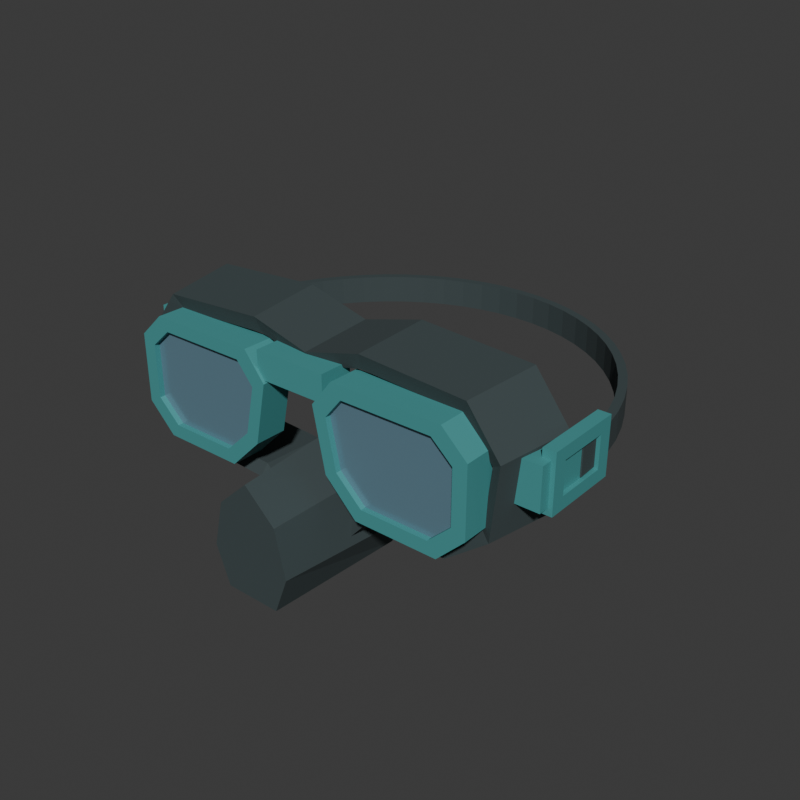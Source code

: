 # Source: source.blend  (saved by Blender 4.3.34; exported with 4.5.12 LTS)
import bpy
from mathutils import Matrix  # noqa: F401  (used for matrix-valued properties, if any)

bpy.ops.wm.read_factory_settings(use_empty=True)
scene = bpy.context.scene
scene.name = 'Scene'

# ---- collections
col_collection = bpy.data.collections.new('Collection'); scene.collection.children.link(col_collection)

# ---- materials (node trees are filled in below, after node groups)
mat_wholesoftskirtnoseandband_charcoal = bpy.data.materials.new('WholeSoftSkirtNoseAndBand_Charcoal')
mat_wholesoftskirtnoseandband_charcoal.diffuse_color = (0.045, 0.065, 0.068, 1.0)
mat_wholelensframesandbuckles_mutedteal = bpy.data.materials.new('WholeLensFramesAndBuckles_MutedTeal')
mat_wholelensframesandbuckles_mutedteal.diffuse_color = (0.075, 0.34, 0.34, 1.0)
mat_wholeopaqueillustrativelens_smokeblue = bpy.data.materials.new('WholeOpaqueIllustrativeLens_SmokeBlue')
mat_wholeopaqueillustrativelens_smokeblue.diffuse_color = (0.16, 0.29, 0.37, 1.0)

# ---- material node trees
mat_wholesoftskirtnoseandband_charcoal.use_nodes = True; mat_wholesoftskirtnoseandband_charcoal.node_tree.nodes.clear()
_N = mat_wholesoftskirtnoseandband_charcoal.node_tree.nodes; _L = mat_wholesoftskirtnoseandband_charcoal.node_tree.links
n0 = _N.new('ShaderNodeBsdfPrincipled'); n0.name = 'Principled BSDF'; n0.location = (10, 300)
n0.inputs[0].default_value = (0.045, 0.065, 0.068, 1.0)
n0.inputs[2].default_value = 0.84
n1 = _N.new('ShaderNodeOutputMaterial'); n1.name = 'Material Output'; n1.location = (300, 300)
_L.new(n0.outputs[0], n1.inputs[0])
n1.is_active_output = True
mat_wholelensframesandbuckles_mutedteal.use_nodes = True; mat_wholelensframesandbuckles_mutedteal.node_tree.nodes.clear()
_N = mat_wholelensframesandbuckles_mutedteal.node_tree.nodes; _L = mat_wholelensframesandbuckles_mutedteal.node_tree.links
n0 = _N.new('ShaderNodeBsdfPrincipled'); n0.name = 'Principled BSDF'; n0.location = (10, 300)
n0.inputs[0].default_value = (0.075, 0.34, 0.34, 1.0)
n0.inputs[1].default_value = 0.1
n0.inputs[2].default_value = 0.55
n1 = _N.new('ShaderNodeOutputMaterial'); n1.name = 'Material Output'; n1.location = (300, 300)
_L.new(n0.outputs[0], n1.inputs[0])
n1.is_active_output = True
mat_wholeopaqueillustrativelens_smokeblue.use_nodes = True; mat_wholeopaqueillustrativelens_smokeblue.node_tree.nodes.clear()
_N = mat_wholeopaqueillustrativelens_smokeblue.node_tree.nodes; _L = mat_wholeopaqueillustrativelens_smokeblue.node_tree.links
n0 = _N.new('ShaderNodeBsdfPrincipled'); n0.name = 'Principled BSDF'; n0.location = (10, 300)
n0.inputs[0].default_value = (0.16, 0.29, 0.37, 1.0)
n0.inputs[1].default_value = 0.28
n0.inputs[2].default_value = 0.25
n1 = _N.new('ShaderNodeOutputMaterial'); n1.name = 'Material Output'; n1.location = (300, 300)
_L.new(n0.outputs[0], n1.inputs[0])
n1.is_active_output = True

# ---- world
world_world = bpy.data.worlds.new('World'); scene.world = world_world
world_world.use_nodes = True; world_world.node_tree.nodes.clear()
_N = world_world.node_tree.nodes; _L = world_world.node_tree.links
n0 = _N.new('ShaderNodeOutputWorld'); n0.name = 'World Output'; n0.location = (300, 300)
n1 = _N.new('ShaderNodeBackground'); n1.name = 'Background'; n1.location = (10, 300)
n1.inputs[0].default_value = (0.05088, 0.05088, 0.05088, 1.0)
_L.new(n1.outputs[0], n0.inputs[0])
n0.is_active_output = True
world_world.color = (0.05088, 0.05088, 0.05088)
world_world.sun_shadow_jitter_overblur = 0.0

# ---- meshes
me_wholecontinuousflaredopenrearfaceskirtmesh = bpy.data.meshes.new('WholeContinuousFlaredOpenRearFaceSkirtMesh')
me_wholecontinuousflaredopenrearfaceskirtmesh.from_pydata([(-0.145, -0.0335, 0.07), (-0.151, -0.0335, 0.125), (-0.126, -0.0335, 0.158), (-0.045, -0.0335, 0.163), (0.0, -0.0335, 0.151), (0.045, -0.0335, 0.163), (0.126, -0.0335, 0.158), (0.151, -0.0335, 0.125), (0.145, -0.0335, 0.07), (0.113, -0.0335, 0.045), (0.048, -0.0335, 0.042), (0.025, -0.0335, 0.016), (-0.025, -0.0335, 0.016), (-0.048, -0.0335, 0.042), (-0.113, -0.0335, 0.045), (-0.1363, -0.0875, 0.0715), (-0.1419, -0.0875, 0.1232), (-0.1184, -0.0875, 0.1542), (-0.0423, -0.0875, 0.1589), (0.0, -0.0875, 0.1476), (0.0423, -0.0875, 0.1589), (0.1184, -0.0875, 0.1542), (0.1419, -0.0875, 0.1232), (0.1363, -0.0875, 0.0715), (0.1062, -0.0875, 0.048), (0.04512, -0.0875, 0.04518), (0.0235, -0.0875, 0.02074), (-0.0235, -0.0875, 0.02074), (-0.04512, -0.0875, 0.04518), (-0.1062, -0.0875, 0.048), (-0.1291, -0.0835, 0.07575), (-0.1344, -0.0835, 0.1181), (-0.1121, -0.0835, 0.1435), (-0.04005, -0.0835, 0.1474), (0.0, -0.0835, 0.1381), (0.04005, -0.0835, 0.1474), (0.1121, -0.0835, 0.1435), (0.1344, -0.0835, 0.1181), (0.1291, -0.0835, 0.07575), (0.1006, -0.0835, 0.0565), (0.04272, -0.0835, 0.05419), (0.02225, -0.0835, 0.03417), (-0.02225, -0.0835, 0.03417), (-0.04272, -0.0835, 0.05419), (-0.1006, -0.0835, 0.0565), (-0.1334, -0.0335, 0.07425), (-0.1389, -0.0335, 0.1199), (-0.1159, -0.0335, 0.1473), (-0.0414, -0.0335, 0.1514), (0.0, -0.0335, 0.1415), (0.0414, -0.0335, 0.1514), (0.1159, -0.0335, 0.1473), (0.1389, -0.0335, 0.1199), (0.1334, -0.0335, 0.07425), (0.104, -0.0335, 0.0535), (0.04416, -0.0335, 0.05101), (0.023, -0.0335, 0.02943), (-0.023, -0.0335, 0.02943), (-0.04416, -0.0335, 0.05101), (-0.104, -0.0335, 0.0535)], [], [(16, 1, 0), (15, 16, 0), (17, 2, 1), (16, 17, 1), (18, 3, 2), (17, 18, 2), (19, 4, 3), (18, 19, 3), (20, 5, 4), (19, 20, 4), (21, 6, 5), (20, 21, 5), (22, 7, 6), (21, 22, 6), (23, 8, 7), (22, 23, 7), (24, 9, 8), (23, 24, 8), (25, 10, 9), (24, 25, 9), (26, 11, 10), (25, 26, 10), (27, 12, 11), (26, 27, 11), (28, 13, 12), (27, 28, 12), (29, 14, 13), (28, 29, 13), (15, 0, 14), (29, 15, 14), (31, 16, 15), (30, 31, 15), (32, 17, 16), (31, 32, 16), (33, 18, 17), (32, 33, 17), (34, 19, 18), (33, 34, 18), (35, 20, 19), (34, 35, 19), (36, 21, 20), (35, 36, 20), (37, 22, 21), (36, 37, 21), (38, 23, 22), (37, 38, 22), (39, 24, 23), (38, 39, 23), (40, 25, 24), (39, 40, 24), (41, 26, 25), (40, 41, 25), (42, 27, 26), (41, 42, 26), (43, 28, 27), (42, 43, 27), (44, 29, 28), (43, 44, 28), (30, 15, 29), (44, 30, 29), (46, 31, 30), (45, 46, 30), (47, 32, 31), (46, 47, 31), (48, 33, 32), (47, 48, 32), (49, 34, 33), (48, 49, 33), (50, 35, 34), (49, 50, 34), (51, 36, 35), (50, 51, 35), (52, 37, 36), (51, 52, 36), (53, 38, 37), (52, 53, 37), (54, 39, 38), (53, 54, 38), (55, 40, 39), (54, 55, 39), (56, 41, 40), (55, 56, 40), (57, 42, 41), (56, 57, 41), (58, 43, 42), (57, 58, 42), (59, 44, 43), (58, 59, 43), (45, 30, 44), (59, 45, 44), (1, 46, 45), (0, 1, 45), (2, 47, 46), (1, 2, 46), (3, 48, 47), (2, 3, 47), (4, 49, 48), (3, 4, 48), (5, 50, 49), (4, 5, 49), (6, 51, 50), (5, 6, 50), (7, 52, 51), (6, 7, 51), (8, 53, 52), (7, 8, 52), (9, 54, 53), (8, 9, 53), (10, 55, 54), (9, 10, 54), (11, 56, 55), (10, 11, 55), (12, 57, 56), (11, 12, 56), (13, 58, 57), (12, 13, 57), (14, 59, 58), (13, 14, 58), (0, 45, 59), (14, 0, 59)])
me_wholecontinuousflaredopenrearfaceskirtmesh.materials.append(mat_wholesoftskirtnoseandband_charcoal)
me_wholecontinuousflaredopenrearfaceskirtmesh.materials.append(mat_wholelensframesandbuckles_mutedteal)
me_wholecontinuousflaredopenrearfaceskirtmesh.materials.append(mat_wholeopaqueillustrativelens_smokeblue)
me_wholecontinuousflaredopenrearfaceskirtmesh.update()
me_wholeindependentlensframe_leftmesh = bpy.data.meshes.new('WholeIndependentLensFrame_LeftMesh')
me_wholeindependentlensframe_leftmesh.from_pydata([(-0.132, -0.1035, 0.079), (-0.132, -0.1035, 0.128), (-0.114, -0.1035, 0.145), (-0.035, -0.1035, 0.145), (-0.02, -0.1035, 0.126), (-0.029, -0.1035, 0.082), (-0.052, -0.1035, 0.059), (-0.112, -0.1035, 0.059), (-0.1221, -0.1035, 0.08428), (-0.1221, -0.1035, 0.1225), (-0.1073, -0.1035, 0.1358), (-0.04256, -0.1035, 0.1358), (-0.03026, -0.1035, 0.1209), (-0.03764, -0.1035, 0.08662), (-0.0565, -0.1035, 0.06868), (-0.1057, -0.1035, 0.06868), (-0.1221, -0.0805, 0.08428), (-0.1221, -0.0805, 0.1225), (-0.1073, -0.0805, 0.1358), (-0.04256, -0.0805, 0.1358), (-0.03026, -0.0805, 0.1209), (-0.03764, -0.0805, 0.08662), (-0.0565, -0.0805, 0.06868), (-0.1057, -0.0805, 0.06868), (-0.132, -0.0805, 0.079), (-0.132, -0.0805, 0.128), (-0.114, -0.0805, 0.145), (-0.035, -0.0805, 0.145), (-0.02, -0.0805, 0.126), (-0.029, -0.0805, 0.082), (-0.052, -0.0805, 0.059), (-0.112, -0.0805, 0.059)], [], [(9, 1, 0), (8, 9, 0), (10, 2, 1), (9, 10, 1), (11, 3, 2), (10, 11, 2), (12, 4, 3), (11, 12, 3), (13, 5, 4), (12, 13, 4), (14, 6, 5), (13, 14, 5), (15, 7, 6), (14, 15, 6), (8, 0, 7), (15, 8, 7), (17, 9, 8), (16, 17, 8), (18, 10, 9), (17, 18, 9), (19, 11, 10), (18, 19, 10), (20, 12, 11), (19, 20, 11), (21, 13, 12), (20, 21, 12), (22, 14, 13), (21, 22, 13), (23, 15, 14), (22, 23, 14), (16, 8, 15), (23, 16, 15), (25, 17, 16), (24, 25, 16), (26, 18, 17), (25, 26, 17), (27, 19, 18), (26, 27, 18), (28, 20, 19), (27, 28, 19), (29, 21, 20), (28, 29, 20), (30, 22, 21), (29, 30, 21), (31, 23, 22), (30, 31, 22), (24, 16, 23), (31, 24, 23), (1, 25, 24), (0, 1, 24), (2, 26, 25), (1, 2, 25), (3, 27, 26), (2, 3, 26), (4, 28, 27), (3, 4, 27), (5, 29, 28), (4, 5, 28), (6, 30, 29), (5, 6, 29), (7, 31, 30), (6, 7, 30), (0, 24, 31), (7, 0, 31)])
me_wholeindependentlensframe_leftmesh.polygons.foreach_set('material_index', [1, 1, 1, 1, 1, 1, 1, 1, 1, 1, 1, 1, 1, 1, 1, 1, 1, 1, 1, 1, 1, 1, 1, 1, 1, 1, 1, 1, 1, 1, 1, 1, 1, 1, 1, 1, 1, 1, 1, 1, 1, 1, 1, 1, 1, 1, 1, 1, 1, 1, 1, 1, 1, 1, 1, 1, 1, 1, 1, 1, 1, 1, 1, 1])
me_wholeindependentlensframe_leftmesh.materials.append(mat_wholesoftskirtnoseandband_charcoal)
me_wholeindependentlensframe_leftmesh.materials.append(mat_wholelensframesandbuckles_mutedteal)
me_wholeindependentlensframe_leftmesh.materials.append(mat_wholeopaqueillustrativelens_smokeblue)
me_wholeindependentlensframe_leftmesh.update()
me_wholeopaqueillustrativelens_leftmesh = bpy.data.meshes.new('WholeOpaqueIllustrativeLens_LeftMesh')
me_wholeopaqueillustrativelens_leftmesh.from_pydata([(-0.1064, -0.0995, 0.06782), (-0.05599, -0.0995, 0.06782), (-0.03666, -0.0995, 0.08621), (-0.02909, -0.0995, 0.1214), (-0.0417, -0.0995, 0.1366), (-0.1081, -0.0995, 0.1366), (-0.1232, -0.0995, 0.123), (-0.1232, -0.0995, 0.08381), (-0.1064, -0.0865, 0.06782), (-0.05599, -0.0865, 0.06782), (-0.03666, -0.0865, 0.08621), (-0.02909, -0.0865, 0.1214), (-0.0417, -0.0865, 0.1366), (-0.1081, -0.0865, 0.1366), (-0.1232, -0.0865, 0.123), (-0.1232, -0.0865, 0.08381)], [], [(7, 0, 1), (9, 8, 15), (7, 1, 2), (10, 9, 15), (7, 2, 3), (11, 10, 15), (7, 3, 4), (12, 11, 15), (7, 4, 5), (13, 12, 15), (5, 6, 7), (15, 14, 13), (9, 1, 0), (8, 9, 0), (10, 2, 1), (9, 10, 1), (11, 3, 2), (10, 11, 2), (12, 4, 3), (11, 12, 3), (13, 5, 4), (12, 13, 4), (14, 6, 5), (13, 14, 5), (15, 7, 6), (14, 15, 6), (8, 0, 7), (15, 8, 7)])
me_wholeopaqueillustrativelens_leftmesh.polygons.foreach_set('material_index', [2, 2, 2, 2, 2, 2, 2, 2, 2, 2, 2, 2, 2, 2, 2, 2, 2, 2, 2, 2, 2, 2, 2, 2, 2, 2, 2, 2])
me_wholeopaqueillustrativelens_leftmesh.materials.append(mat_wholesoftskirtnoseandband_charcoal)
me_wholeopaqueillustrativelens_leftmesh.materials.append(mat_wholelensframesandbuckles_mutedteal)
me_wholeopaqueillustrativelens_leftmesh.materials.append(mat_wholeopaqueillustrativelens_smokeblue)
me_wholeopaqueillustrativelens_leftmesh.update()
me_wholeindependentlensframe_rightmesh = bpy.data.meshes.new('WholeIndependentLensFrame_RightMesh')
me_wholeindependentlensframe_rightmesh.from_pydata([(0.132, -0.1035, 0.079), (0.132, -0.1035, 0.128), (0.114, -0.1035, 0.145), (0.035, -0.1035, 0.145), (0.02, -0.1035, 0.126), (0.029, -0.1035, 0.082), (0.052, -0.1035, 0.059), (0.112, -0.1035, 0.059), (0.1221, -0.1035, 0.08428), (0.1221, -0.1035, 0.1225), (0.1073, -0.1035, 0.1358), (0.04256, -0.1035, 0.1358), (0.03026, -0.1035, 0.1209), (0.03764, -0.1035, 0.08662), (0.0565, -0.1035, 0.06868), (0.1057, -0.1035, 0.06868), (0.1221, -0.0805, 0.08428), (0.1221, -0.0805, 0.1225), (0.1073, -0.0805, 0.1358), (0.04256, -0.0805, 0.1358), (0.03026, -0.0805, 0.1209), (0.03764, -0.0805, 0.08662), (0.0565, -0.0805, 0.06868), (0.1057, -0.0805, 0.06868), (0.132, -0.0805, 0.079), (0.132, -0.0805, 0.128), (0.114, -0.0805, 0.145), (0.035, -0.0805, 0.145), (0.02, -0.0805, 0.126), (0.029, -0.0805, 0.082), (0.052, -0.0805, 0.059), (0.112, -0.0805, 0.059)], [], [(0, 1, 9), (0, 9, 8), (1, 2, 10), (1, 10, 9), (2, 3, 11), (2, 11, 10), (3, 4, 12), (3, 12, 11), (4, 5, 13), (4, 13, 12), (5, 6, 14), (5, 14, 13), (6, 7, 15), (6, 15, 14), (7, 0, 8), (7, 8, 15), (8, 9, 17), (8, 17, 16), (9, 10, 18), (9, 18, 17), (10, 11, 19), (10, 19, 18), (11, 12, 20), (11, 20, 19), (12, 13, 21), (12, 21, 20), (13, 14, 22), (13, 22, 21), (14, 15, 23), (14, 23, 22), (15, 8, 16), (15, 16, 23), (16, 17, 25), (16, 25, 24), (17, 18, 26), (17, 26, 25), (18, 19, 27), (18, 27, 26), (19, 20, 28), (19, 28, 27), (20, 21, 29), (20, 29, 28), (21, 22, 30), (21, 30, 29), (22, 23, 31), (22, 31, 30), (23, 16, 24), (23, 24, 31), (24, 25, 1), (24, 1, 0), (25, 26, 2), (25, 2, 1), (26, 27, 3), (26, 3, 2), (27, 28, 4), (27, 4, 3), (28, 29, 5), (28, 5, 4), (29, 30, 6), (29, 6, 5), (30, 31, 7), (30, 7, 6), (31, 24, 0), (31, 0, 7)])
me_wholeindependentlensframe_rightmesh.polygons.foreach_set('material_index', [1, 1, 1, 1, 1, 1, 1, 1, 1, 1, 1, 1, 1, 1, 1, 1, 1, 1, 1, 1, 1, 1, 1, 1, 1, 1, 1, 1, 1, 1, 1, 1, 1, 1, 1, 1, 1, 1, 1, 1, 1, 1, 1, 1, 1, 1, 1, 1, 1, 1, 1, 1, 1, 1, 1, 1, 1, 1, 1, 1, 1, 1, 1, 1])
me_wholeindependentlensframe_rightmesh.materials.append(mat_wholesoftskirtnoseandband_charcoal)
me_wholeindependentlensframe_rightmesh.materials.append(mat_wholelensframesandbuckles_mutedteal)
me_wholeindependentlensframe_rightmesh.materials.append(mat_wholeopaqueillustrativelens_smokeblue)
me_wholeindependentlensframe_rightmesh.update()
me_wholeopaqueillustrativelens_rightmesh = bpy.data.meshes.new('WholeOpaqueIllustrativeLens_RightMesh')
me_wholeopaqueillustrativelens_rightmesh.from_pydata([(0.1232, -0.0995, 0.08381), (0.1232, -0.0995, 0.123), (0.1081, -0.0995, 0.1366), (0.0417, -0.0995, 0.1366), (0.02909, -0.0995, 0.1214), (0.03666, -0.0995, 0.08621), (0.05599, -0.0995, 0.06782), (0.1064, -0.0995, 0.06782), (0.1232, -0.0865, 0.08381), (0.1232, -0.0865, 0.123), (0.1081, -0.0865, 0.1366), (0.0417, -0.0865, 0.1366), (0.02909, -0.0865, 0.1214), (0.03666, -0.0865, 0.08621), (0.05599, -0.0865, 0.06782), (0.1064, -0.0865, 0.06782)], [], [(7, 0, 1), (9, 8, 15), (7, 1, 2), (10, 9, 15), (7, 2, 3), (11, 10, 15), (7, 3, 4), (12, 11, 15), (7, 4, 5), (13, 12, 15), (5, 6, 7), (15, 14, 13), (9, 1, 0), (8, 9, 0), (10, 2, 1), (9, 10, 1), (11, 3, 2), (10, 11, 2), (12, 4, 3), (11, 12, 3), (13, 5, 4), (12, 13, 4), (14, 6, 5), (13, 14, 5), (15, 7, 6), (14, 15, 6), (8, 0, 7), (15, 8, 7)])
me_wholeopaqueillustrativelens_rightmesh.polygons.foreach_set('material_index', [2, 2, 2, 2, 2, 2, 2, 2, 2, 2, 2, 2, 2, 2, 2, 2, 2, 2, 2, 2, 2, 2, 2, 2, 2, 2, 2, 2])
me_wholeopaqueillustrativelens_rightmesh.materials.append(mat_wholesoftskirtnoseandband_charcoal)
me_wholeopaqueillustrativelens_rightmesh.materials.append(mat_wholelensframesandbuckles_mutedteal)
me_wholeopaqueillustrativelens_rightmesh.materials.append(mat_wholeopaqueillustrativelens_smokeblue)
me_wholeopaqueillustrativelens_rightmesh.update()
me_wholeuppernosebridgemesh = bpy.data.meshes.new('WholeUpperNoseBridgeMesh')
me_wholeuppernosebridgemesh.from_pydata([(-0.0265, -0.1015, 0.1275), (0.0265, -0.1015, 0.1275), (-0.0265, -0.0775, 0.1275), (0.0265, -0.0775, 0.1275), (-0.0265, -0.1015, 0.1465), (0.0265, -0.1015, 0.1465), (-0.0265, -0.0775, 0.1465), (0.0265, -0.0775, 0.1465)], [], [(0, 2, 3), (0, 3, 1), (4, 5, 7), (4, 7, 6), (0, 1, 5), (0, 5, 4), (2, 6, 7), (2, 7, 3), (0, 4, 6), (0, 6, 2), (1, 3, 7), (1, 7, 5)])
me_wholeuppernosebridgemesh.polygons.foreach_set('material_index', [1, 1, 1, 1, 1, 1, 1, 1, 1, 1, 1, 1])
me_wholeuppernosebridgemesh.materials.append(mat_wholesoftskirtnoseandband_charcoal)
me_wholeuppernosebridgemesh.materials.append(mat_wholelensframesandbuckles_mutedteal)
me_wholeuppernosebridgemesh.materials.append(mat_wholeopaqueillustrativelens_smokeblue)
me_wholeuppernosebridgemesh.update()
me_wholeopenbackprojectingnosepocketmesh = bpy.data.meshes.new('WholeOpenBackProjectingNosePocketMesh')
me_wholeopenbackprojectingnosepocketmesh.from_pydata([(-0.026, -0.0395, 0.0), (0.026, -0.0395, 0.0), (0.039, -0.0395, 0.025), (0.029, -0.0395, 0.065), (0.0, -0.0395, 0.09), (-0.029, -0.0395, 0.065), (-0.039, -0.0395, 0.025), (-0.02028, -0.1415, 0.0), (0.02028, -0.1415, 0.0), (0.03042, -0.1415, 0.02692), (0.02262, -0.1415, 0.06052), (0.0, -0.1415, 0.08152), (-0.02262, -0.1415, 0.06052), (-0.03042, -0.1415, 0.02692), (-0.01521, -0.1355, 0.01603), (0.01521, -0.1355, 0.01603), (0.02282, -0.1355, 0.03115), (0.01696, -0.1355, 0.05535), (0.0, -0.1355, 0.07047), (-0.01696, -0.1355, 0.05535), (-0.02282, -0.1355, 0.03115), (-0.0195, -0.0395, 0.01204), (0.0195, -0.0395, 0.01204), (0.02925, -0.0395, 0.03004), (0.02175, -0.0395, 0.05884), (0.0, -0.0395, 0.07684), (-0.02175, -0.0395, 0.05884), (-0.02925, -0.0395, 0.03004)], [], [(0, 1, 8), (0, 8, 7), (1, 2, 9), (1, 9, 8), (2, 3, 10), (2, 10, 9), (3, 4, 11), (3, 11, 10), (4, 5, 12), (4, 12, 11), (5, 6, 13), (5, 13, 12), (6, 0, 7), (6, 7, 13), (14, 15, 22), (14, 22, 21), (15, 16, 23), (15, 23, 22), (16, 17, 24), (16, 24, 23), (17, 18, 25), (17, 25, 24), (18, 19, 26), (18, 26, 25), (19, 20, 27), (19, 27, 26), (20, 14, 21), (20, 21, 27), (21, 22, 1), (21, 1, 0), (22, 23, 2), (22, 2, 1), (23, 24, 3), (23, 3, 2), (24, 25, 4), (24, 4, 3), (25, 26, 5), (25, 5, 4), (26, 27, 6), (26, 6, 5), (27, 21, 0), (27, 0, 6), (13, 7, 8), (13, 8, 9), (13, 9, 10), (13, 10, 11), (11, 12, 13), (15, 14, 20), (16, 15, 20), (17, 16, 20), (18, 17, 20), (20, 19, 18)])
me_wholeopenbackprojectingnosepocketmesh.materials.append(mat_wholesoftskirtnoseandband_charcoal)
me_wholeopenbackprojectingnosepocketmesh.materials.append(mat_wholelensframesandbuckles_mutedteal)
me_wholeopenbackprojectingnosepocketmesh.materials.append(mat_wholeopaqueillustrativelens_smokeblue)
me_wholeopenbackprojectingnosepocketmesh.update()
me_wholestraprootear_leftmesh = bpy.data.meshes.new('WholeStrapRootEar_LeftMesh')
me_wholestraprootear_leftmesh.from_pydata([(-0.158, -0.0715, 0.092), (-0.132, -0.0715, 0.092), (-0.158, -0.0275, 0.092), (-0.132, -0.0275, 0.092), (-0.158, -0.0715, 0.122), (-0.132, -0.0715, 0.122), (-0.158, -0.0275, 0.122), (-0.132, -0.0275, 0.122)], [], [(0, 2, 3), (0, 3, 1), (4, 5, 7), (4, 7, 6), (0, 1, 5), (0, 5, 4), (2, 6, 7), (2, 7, 3), (0, 4, 6), (0, 6, 2), (1, 3, 7), (1, 7, 5)])
me_wholestraprootear_leftmesh.polygons.foreach_set('material_index', [1, 1, 1, 1, 1, 1, 1, 1, 1, 1, 1, 1])
me_wholestraprootear_leftmesh.materials.append(mat_wholesoftskirtnoseandband_charcoal)
me_wholestraprootear_leftmesh.materials.append(mat_wholelensframesandbuckles_mutedteal)
me_wholestraprootear_leftmesh.materials.append(mat_wholeopaqueillustrativelens_smokeblue)
me_wholestraprootear_leftmesh.update()
me_wholeopensidebuckle_leftmesh = bpy.data.meshes.new('WholeOpenSideBuckle_LeftMesh')
me_wholeopensidebuckle_leftmesh.from_pydata([(-0.152, -0.0635, 0.087), (-0.152, -0.0065, 0.087), (-0.152, -0.0065, 0.128), (-0.152, -0.0635, 0.128), (-0.152, -0.0535, 0.096), (-0.152, -0.0165, 0.096), (-0.152, -0.0165, 0.119), (-0.152, -0.0535, 0.119), (-0.161, -0.0535, 0.096), (-0.161, -0.0165, 0.096), (-0.161, -0.0165, 0.119), (-0.161, -0.0535, 0.119), (-0.161, -0.0635, 0.087), (-0.161, -0.0065, 0.087), (-0.161, -0.0065, 0.128), (-0.161, -0.0635, 0.128)], [], [(0, 1, 5), (0, 5, 4), (1, 2, 6), (1, 6, 5), (2, 3, 7), (2, 7, 6), (3, 0, 4), (3, 4, 7), (4, 5, 9), (4, 9, 8), (5, 6, 10), (5, 10, 9), (6, 7, 11), (6, 11, 10), (7, 4, 8), (7, 8, 11), (8, 9, 13), (8, 13, 12), (9, 10, 14), (9, 14, 13), (10, 11, 15), (10, 15, 14), (11, 8, 12), (11, 12, 15), (12, 13, 1), (12, 1, 0), (13, 14, 2), (13, 2, 1), (14, 15, 3), (14, 3, 2), (15, 12, 0), (15, 0, 3)])
me_wholeopensidebuckle_leftmesh.polygons.foreach_set('material_index', [1, 1, 1, 1, 1, 1, 1, 1, 1, 1, 1, 1, 1, 1, 1, 1, 1, 1, 1, 1, 1, 1, 1, 1, 1, 1, 1, 1, 1, 1, 1, 1])
me_wholeopensidebuckle_leftmesh.materials.append(mat_wholesoftskirtnoseandband_charcoal)
me_wholeopensidebuckle_leftmesh.materials.append(mat_wholelensframesandbuckles_mutedteal)
me_wholeopensidebuckle_leftmesh.materials.append(mat_wholeopaqueillustrativelens_smokeblue)
me_wholeopensidebuckle_leftmesh.update()
me_wholestraprootear_rightmesh = bpy.data.meshes.new('WholeStrapRootEar_RightMesh')
me_wholestraprootear_rightmesh.from_pydata([(0.132, -0.0715, 0.092), (0.158, -0.0715, 0.092), (0.132, -0.0275, 0.092), (0.158, -0.0275, 0.092), (0.132, -0.0715, 0.122), (0.158, -0.0715, 0.122), (0.132, -0.0275, 0.122), (0.158, -0.0275, 0.122)], [], [(0, 2, 3), (0, 3, 1), (4, 5, 7), (4, 7, 6), (0, 1, 5), (0, 5, 4), (2, 6, 7), (2, 7, 3), (0, 4, 6), (0, 6, 2), (1, 3, 7), (1, 7, 5)])
me_wholestraprootear_rightmesh.polygons.foreach_set('material_index', [1, 1, 1, 1, 1, 1, 1, 1, 1, 1, 1, 1])
me_wholestraprootear_rightmesh.materials.append(mat_wholesoftskirtnoseandband_charcoal)
me_wholestraprootear_rightmesh.materials.append(mat_wholelensframesandbuckles_mutedteal)
me_wholestraprootear_rightmesh.materials.append(mat_wholeopaqueillustrativelens_smokeblue)
me_wholestraprootear_rightmesh.update()
me_wholeopensidebuckle_rightmesh = bpy.data.meshes.new('WholeOpenSideBuckle_RightMesh')
me_wholeopensidebuckle_rightmesh.from_pydata([(0.152, -0.0635, 0.087), (0.152, -0.0065, 0.087), (0.152, -0.0065, 0.128), (0.152, -0.0635, 0.128), (0.152, -0.0535, 0.096), (0.152, -0.0165, 0.096), (0.152, -0.0165, 0.119), (0.152, -0.0535, 0.119), (0.161, -0.0535, 0.096), (0.161, -0.0165, 0.096), (0.161, -0.0165, 0.119), (0.161, -0.0535, 0.119), (0.161, -0.0635, 0.087), (0.161, -0.0065, 0.087), (0.161, -0.0065, 0.128), (0.161, -0.0635, 0.128)], [], [(5, 1, 0), (4, 5, 0), (6, 2, 1), (5, 6, 1), (7, 3, 2), (6, 7, 2), (4, 0, 3), (7, 4, 3), (9, 5, 4), (8, 9, 4), (10, 6, 5), (9, 10, 5), (11, 7, 6), (10, 11, 6), (8, 4, 7), (11, 8, 7), (13, 9, 8), (12, 13, 8), (14, 10, 9), (13, 14, 9), (15, 11, 10), (14, 15, 10), (12, 8, 11), (15, 12, 11), (1, 13, 12), (0, 1, 12), (2, 14, 13), (1, 2, 13), (3, 15, 14), (2, 3, 14), (0, 12, 15), (3, 0, 15)])
me_wholeopensidebuckle_rightmesh.polygons.foreach_set('material_index', [1, 1, 1, 1, 1, 1, 1, 1, 1, 1, 1, 1, 1, 1, 1, 1, 1, 1, 1, 1, 1, 1, 1, 1, 1, 1, 1, 1, 1, 1, 1, 1])
me_wholeopensidebuckle_rightmesh.materials.append(mat_wholesoftskirtnoseandband_charcoal)
me_wholeopensidebuckle_rightmesh.materials.append(mat_wholelensframesandbuckles_mutedteal)
me_wholeopensidebuckle_rightmesh.materials.append(mat_wholeopaqueillustrativelens_smokeblue)
me_wholeopensidebuckle_rightmesh.update()
me_wholecontinuousrearretentionbandmesh = bpy.data.meshes.new('WholeContinuousRearRetentionBandMesh')
me_wholecontinuousrearretentionbandmesh.from_pydata([(0.153, -0.0315, 0.097), (0.159, -0.0315, 0.097), (0.159, -0.0315, 0.117), (0.153, -0.0315, 0.117), (0.1523, -0.01513, 0.097), (0.1582, -0.01454, 0.097), (0.1582, -0.01454, 0.117), (0.1523, -0.01513, 0.117), (0.1501, 0.00108, 0.097), (0.1559, 0.002251, 0.097), (0.1559, 0.002251, 0.117), (0.1501, 0.00108, 0.117), (0.1464, 0.01698, 0.097), (0.1522, 0.01872, 0.097), (0.1522, 0.01872, 0.117), (0.1464, 0.01698, 0.117), (0.1414, 0.03241, 0.097), (0.1469, 0.0347, 0.097), (0.1469, 0.0347, 0.117), (0.1414, 0.03241, 0.117), (0.1349, 0.04722, 0.097), (0.1402, 0.05005, 0.097), (0.1402, 0.05005, 0.117), (0.1349, 0.04722, 0.117), (0.1272, 0.06128, 0.097), (0.1322, 0.06461, 0.097), (0.1322, 0.06461, 0.117), (0.1272, 0.06128, 0.117), (0.1183, 0.07444, 0.097), (0.1229, 0.07825, 0.097), (0.1229, 0.07825, 0.117), (0.1183, 0.07444, 0.117), (0.1082, 0.08659, 0.097), (0.1124, 0.09083, 0.097), (0.1124, 0.09083, 0.117), (0.1082, 0.08659, 0.117), (0.09706, 0.09759, 0.097), (0.1009, 0.1022, 0.097), (0.1009, 0.1022, 0.117), (0.09706, 0.09759, 0.117), (0.085, 0.1074, 0.097), (0.08834, 0.1123, 0.097), (0.08834, 0.1123, 0.117), (0.085, 0.1074, 0.117), (0.07212, 0.1158, 0.097), (0.07495, 0.1211, 0.097), (0.07495, 0.1211, 0.117), (0.07212, 0.1158, 0.117), (0.05855, 0.1228, 0.097), (0.06085, 0.1283, 0.097), (0.06085, 0.1283, 0.117), (0.05855, 0.1228, 0.117), (0.04441, 0.1283, 0.097), (0.04616, 0.1341, 0.097), (0.04616, 0.1341, 0.117), (0.04441, 0.1283, 0.117), (0.02985, 0.1323, 0.097), (0.03102, 0.1382, 0.097), (0.03102, 0.1382, 0.117), (0.02985, 0.1323, 0.117), (0.015, 0.1347, 0.097), (0.01558, 0.1407, 0.097), (0.01558, 0.1407, 0.117), (0.015, 0.1347, 0.117), (9.369e-18, 0.1355, 0.097), (9.736e-18, 0.1415, 0.097), (9.736e-18, 0.1415, 0.117), (9.369e-18, 0.1355, 0.117), (-0.015, 0.1347, 0.097), (-0.01558, 0.1407, 0.097), (-0.01558, 0.1407, 0.117), (-0.015, 0.1347, 0.117), (-0.02985, 0.1323, 0.097), (-0.03102, 0.1382, 0.097), (-0.03102, 0.1382, 0.117), (-0.02985, 0.1323, 0.117), (-0.04441, 0.1283, 0.097), (-0.04616, 0.1341, 0.097), (-0.04616, 0.1341, 0.117), (-0.04441, 0.1283, 0.117), (-0.05855, 0.1228, 0.097), (-0.06085, 0.1283, 0.097), (-0.06085, 0.1283, 0.117), (-0.05855, 0.1228, 0.117), (-0.07212, 0.1158, 0.097), (-0.07495, 0.1211, 0.097), (-0.07495, 0.1211, 0.117), (-0.07212, 0.1158, 0.117), (-0.085, 0.1074, 0.097), (-0.08834, 0.1123, 0.097), (-0.08834, 0.1123, 0.117), (-0.085, 0.1074, 0.117), (-0.09706, 0.09759, 0.097), (-0.1009, 0.1022, 0.097), (-0.1009, 0.1022, 0.117), (-0.09706, 0.09759, 0.117), (-0.1082, 0.08659, 0.097), (-0.1124, 0.09083, 0.097), (-0.1124, 0.09083, 0.117), (-0.1082, 0.08659, 0.117), (-0.1183, 0.07444, 0.097), (-0.1229, 0.07825, 0.097), (-0.1229, 0.07825, 0.117), (-0.1183, 0.07444, 0.117), (-0.1272, 0.06128, 0.097), (-0.1322, 0.06461, 0.097), (-0.1322, 0.06461, 0.117), (-0.1272, 0.06128, 0.117), (-0.1349, 0.04722, 0.097), (-0.1402, 0.05005, 0.097), (-0.1402, 0.05005, 0.117), (-0.1349, 0.04722, 0.117), (-0.1414, 0.03241, 0.097), (-0.1469, 0.0347, 0.097), (-0.1469, 0.0347, 0.117), (-0.1414, 0.03241, 0.117), (-0.1464, 0.01698, 0.097), (-0.1522, 0.01872, 0.097), (-0.1522, 0.01872, 0.117), (-0.1464, 0.01698, 0.117), (-0.1501, 0.00108, 0.097), (-0.1559, 0.002251, 0.097), (-0.1559, 0.002251, 0.117), (-0.1501, 0.00108, 0.117), (-0.1523, -0.01513, 0.097), (-0.1582, -0.01454, 0.097), (-0.1582, -0.01454, 0.117), (-0.1523, -0.01513, 0.117), (-0.153, -0.0315, 0.097), (-0.159, -0.0315, 0.097), (-0.159, -0.0315, 0.117), (-0.153, -0.0315, 0.117)], [], [(1, 2, 3), (0, 1, 3), (130, 129, 128), (131, 130, 128), (5, 1, 0), (4, 5, 0), (6, 2, 1), (5, 6, 1), (7, 3, 2), (6, 7, 2), (4, 0, 3), (7, 4, 3), (9, 5, 4), (8, 9, 4), (10, 6, 5), (9, 10, 5), (11, 7, 6), (10, 11, 6), (8, 4, 7), (11, 8, 7), (13, 9, 8), (12, 13, 8), (14, 10, 9), (13, 14, 9), (15, 11, 10), (14, 15, 10), (12, 8, 11), (15, 12, 11), (17, 13, 12), (16, 17, 12), (18, 14, 13), (17, 18, 13), (19, 15, 14), (18, 19, 14), (16, 12, 15), (19, 16, 15), (21, 17, 16), (20, 21, 16), (22, 18, 17), (21, 22, 17), (23, 19, 18), (22, 23, 18), (20, 16, 19), (23, 20, 19), (25, 21, 20), (24, 25, 20), (26, 22, 21), (25, 26, 21), (27, 23, 22), (26, 27, 22), (24, 20, 23), (27, 24, 23), (29, 25, 24), (28, 29, 24), (30, 26, 25), (29, 30, 25), (31, 27, 26), (30, 31, 26), (28, 24, 27), (31, 28, 27), (33, 29, 28), (32, 33, 28), (34, 30, 29), (33, 34, 29), (35, 31, 30), (34, 35, 30), (32, 28, 31), (35, 32, 31), (37, 33, 32), (36, 37, 32), (38, 34, 33), (37, 38, 33), (39, 35, 34), (38, 39, 34), (36, 32, 35), (39, 36, 35), (41, 37, 36), (40, 41, 36), (42, 38, 37), (41, 42, 37), (43, 39, 38), (42, 43, 38), (40, 36, 39), (43, 40, 39), (45, 41, 40), (44, 45, 40), (46, 42, 41), (45, 46, 41), (47, 43, 42), (46, 47, 42), (44, 40, 43), (47, 44, 43), (49, 45, 44), (48, 49, 44), (50, 46, 45), (49, 50, 45), (51, 47, 46), (50, 51, 46), (48, 44, 47), (51, 48, 47), (53, 49, 48), (52, 53, 48), (54, 50, 49), (53, 54, 49), (55, 51, 50), (54, 55, 50), (52, 48, 51), (55, 52, 51), (57, 53, 52), (56, 57, 52), (58, 54, 53), (57, 58, 53), (59, 55, 54), (58, 59, 54), (56, 52, 55), (59, 56, 55), (61, 57, 56), (60, 61, 56), (62, 58, 57), (61, 62, 57), (63, 59, 58), (62, 63, 58), (60, 56, 59), (63, 60, 59), (65, 61, 60), (64, 65, 60), (66, 62, 61), (65, 66, 61), (67, 63, 62), (66, 67, 62), (64, 60, 63), (67, 64, 63), (69, 65, 64), (68, 69, 64), (70, 66, 65), (69, 70, 65), (71, 67, 66), (70, 71, 66), (68, 64, 67), (71, 68, 67), (73, 69, 68), (72, 73, 68), (74, 70, 69), (73, 74, 69), (75, 71, 70), (74, 75, 70), (72, 68, 71), (75, 72, 71), (77, 73, 72), (76, 77, 72), (78, 74, 73), (77, 78, 73), (79, 75, 74), (78, 79, 74), (76, 72, 75), (79, 76, 75), (81, 77, 76), (80, 81, 76), (82, 78, 77), (81, 82, 77), (83, 79, 78), (82, 83, 78), (80, 76, 79), (83, 80, 79), (85, 81, 80), (84, 85, 80), (86, 82, 81), (85, 86, 81), (87, 83, 82), (86, 87, 82), (84, 80, 83), (87, 84, 83), (89, 85, 84), (88, 89, 84), (90, 86, 85), (89, 90, 85), (91, 87, 86), (90, 91, 86), (88, 84, 87), (91, 88, 87), (93, 89, 88), (92, 93, 88), (94, 90, 89), (93, 94, 89), (95, 91, 90), (94, 95, 90), (92, 88, 91), (95, 92, 91), (97, 93, 92), (96, 97, 92), (98, 94, 93), (97, 98, 93), (99, 95, 94), (98, 99, 94), (96, 92, 95), (99, 96, 95), (101, 97, 96), (100, 101, 96), (102, 98, 97), (101, 102, 97), (103, 99, 98), (102, 103, 98), (100, 96, 99), (103, 100, 99), (105, 101, 100), (104, 105, 100), (106, 102, 101), (105, 106, 101), (107, 103, 102), (106, 107, 102), (104, 100, 103), (107, 104, 103), (109, 105, 104), (108, 109, 104), (110, 106, 105), (109, 110, 105), (111, 107, 106), (110, 111, 106), (108, 104, 107), (111, 108, 107), (113, 109, 108), (112, 113, 108), (114, 110, 109), (113, 114, 109), (115, 111, 110), (114, 115, 110), (112, 108, 111), (115, 112, 111), (117, 113, 112), (116, 117, 112), (118, 114, 113), (117, 118, 113), (119, 115, 114), (118, 119, 114), (116, 112, 115), (119, 116, 115), (121, 117, 116), (120, 121, 116), (122, 118, 117), (121, 122, 117), (123, 119, 118), (122, 123, 118), (120, 116, 119), (123, 120, 119), (125, 121, 120), (124, 125, 120), (126, 122, 121), (125, 126, 121), (127, 123, 122), (126, 127, 122), (124, 120, 123), (127, 124, 123), (129, 125, 124), (128, 129, 124), (130, 126, 125), (129, 130, 125), (131, 127, 126), (130, 131, 126), (128, 124, 127), (131, 128, 127)])
me_wholecontinuousrearretentionbandmesh.materials.append(mat_wholesoftskirtnoseandband_charcoal)
me_wholecontinuousrearretentionbandmesh.materials.append(mat_wholelensframesandbuckles_mutedteal)
me_wholecontinuousrearretentionbandmesh.materials.append(mat_wholeopaqueillustrativelens_smokeblue)
me_wholecontinuousrearretentionbandmesh.update()

# ---- objects
ob_wholecontinuousflaredopenrearfaceskirt = bpy.data.objects.new('WholeContinuousFlaredOpenRearFaceSkirt', me_wholecontinuousflaredopenrearfaceskirtmesh)
ob_wholeindependentlensframe_left = bpy.data.objects.new('WholeIndependentLensFrame_Left', me_wholeindependentlensframe_leftmesh)
ob_wholeopaqueillustrativelens_left = bpy.data.objects.new('WholeOpaqueIllustrativeLens_Left', me_wholeopaqueillustrativelens_leftmesh)
ob_wholeindependentlensframe_right = bpy.data.objects.new('WholeIndependentLensFrame_Right', me_wholeindependentlensframe_rightmesh)
ob_wholeopaqueillustrativelens_right = bpy.data.objects.new('WholeOpaqueIllustrativeLens_Right', me_wholeopaqueillustrativelens_rightmesh)
ob_wholeuppernosebridge = bpy.data.objects.new('WholeUpperNoseBridge', me_wholeuppernosebridgemesh)
ob_wholeopenbackprojectingnosepocket = bpy.data.objects.new('WholeOpenBackProjectingNosePocket', me_wholeopenbackprojectingnosepocketmesh)
ob_wholestraprootear_left = bpy.data.objects.new('WholeStrapRootEar_Left', me_wholestraprootear_leftmesh)
ob_wholeopensidebuckle_left = bpy.data.objects.new('WholeOpenSideBuckle_Left', me_wholeopensidebuckle_leftmesh)
ob_wholestraprootear_right = bpy.data.objects.new('WholeStrapRootEar_Right', me_wholestraprootear_rightmesh)
ob_wholeopensidebuckle_right = bpy.data.objects.new('WholeOpenSideBuckle_Right', me_wholeopensidebuckle_rightmesh)
ob_wholecontinuousrearretentionband = bpy.data.objects.new('WholeContinuousRearRetentionBand', me_wholecontinuousrearretentionbandmesh)

# ---- transforms, parenting, visibility, modifiers, constraints
ob_wholecontinuousflaredopenrearfaceskirt.location = (0.0, 0.0, 0.0)
ob_wholeindependentlensframe_left.location = (0.0, 0.0, 0.0)
ob_wholeopaqueillustrativelens_left.location = (0.0, 0.0, 0.0)
ob_wholeindependentlensframe_right.location = (0.0, 0.0, 0.0)
ob_wholeopaqueillustrativelens_right.location = (0.0, 0.0, 0.0)
ob_wholeuppernosebridge.location = (0.0, 0.0, 0.0)
ob_wholeopenbackprojectingnosepocket.location = (0.0, 0.0, 0.0)
ob_wholestraprootear_left.location = (0.0, 0.0, 0.0)
ob_wholeopensidebuckle_left.location = (0.0, 0.0, 0.0)
ob_wholestraprootear_right.location = (0.0, 0.0, 0.0)
ob_wholeopensidebuckle_right.location = (0.0, 0.0, 0.0)
ob_wholecontinuousrearretentionband.location = (0.0, 0.0, 0.0)

# ---- collection membership
scene.collection.objects.link(ob_wholecontinuousflaredopenrearfaceskirt)
scene.collection.objects.link(ob_wholeindependentlensframe_left)
scene.collection.objects.link(ob_wholeopaqueillustrativelens_left)
scene.collection.objects.link(ob_wholeindependentlensframe_right)
scene.collection.objects.link(ob_wholeopaqueillustrativelens_right)
scene.collection.objects.link(ob_wholeuppernosebridge)
scene.collection.objects.link(ob_wholeopenbackprojectingnosepocket)
scene.collection.objects.link(ob_wholestraprootear_left)
scene.collection.objects.link(ob_wholeopensidebuckle_left)
scene.collection.objects.link(ob_wholestraprootear_right)
scene.collection.objects.link(ob_wholeopensidebuckle_right)
scene.collection.objects.link(ob_wholecontinuousrearretentionband)

# ---- scene / render settings (as saved in the file)
scene.frame_start = 1; scene.frame_end = 250; scene.frame_set(1)
scene.render.engine = 'CYCLES'
scene.render.resolution_x = 640
scene.render.resolution_y = 640
scene.render.use_compositing = False
scene.cycles.use_denoising = False
scene.cycles.samples = 128
scene.cycles.use_adaptive_sampling = False
bpy.context.view_layer.update()

# ---- added for rendering (the .blend has no active camera and no usable light): camera, sun
cam_auto = bpy.data.cameras.new('AutoCamera')
cam_auto.lens = 50.0
cam_auto.sensor_width = 36.0
cam_auto.clip_end = 1000.0
ob_auto_camera = bpy.data.objects.new('AutoCamera', cam_auto)
scene.collection.objects.link(ob_auto_camera)
ob_auto_camera.location = (0.424336, -0.509204, 0.420969)
ob_auto_camera.rotation_euler = (1.09748, -7.21219e-08, 0.694738)
scene.camera = ob_auto_camera
light_auto_sun = bpy.data.lights.new('AutoSun', 'SUN')
light_auto_sun.energy = 3.0
light_auto_sun.angle = 0.0523599
ob_auto_sun = bpy.data.objects.new('AutoSun', light_auto_sun)
scene.collection.objects.link(ob_auto_sun)
ob_auto_sun.rotation_euler = (0.872665, 0.174533, 0.523599)
bpy.context.view_layer.update()
